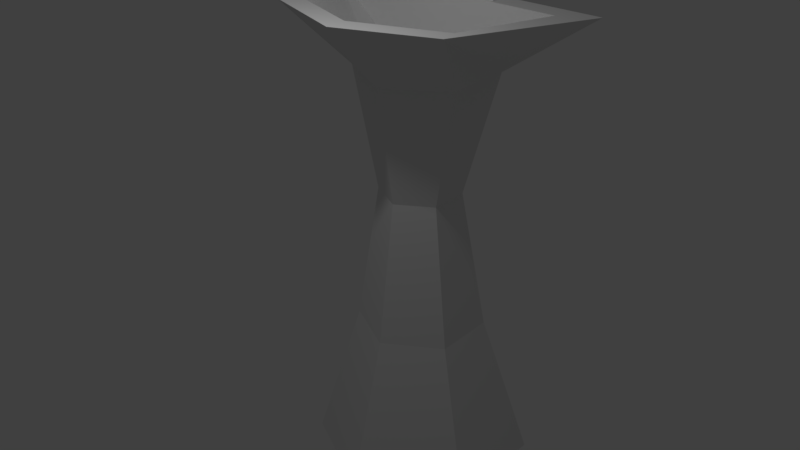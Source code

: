 # Source: pia-banheiro.blend  (saved by Blender 2.78.0; exported with 4.5.12 LTS)
import bpy
from mathutils import Matrix  # noqa: F401  (used for matrix-valued properties, if any)

bpy.ops.wm.read_factory_settings(use_empty=True)
scene = bpy.context.scene
scene.name = 'Scene'

# ---- collections
col_collection_1 = bpy.data.collections.new('Collection 1'); scene.collection.children.link(col_collection_1)

# ---- world
world_world = bpy.data.worlds.new('World'); scene.world = world_world
world_world.color = (0.05088, 0.05088, 0.05088)
world_world.use_sun_shadow = False
world_world.sun_shadow_jitter_overblur = 0.0
world_world.cycles.sampling_method = 'MANUAL'

# ---- lights
light_point = bpy.data.lights.new('Point', 'POINT')
light_point.transmission_factor = 0.0
light_point.energy = 100.0
light_point.shadow_buffer_clip_start = 0.5
light_point.shadow_soft_size = 0.1
light_point.shadow_maximum_resolution = 0.006
light_point.use_absolute_resolution = True

# ---- meshes
me_cube_004 = bpy.data.meshes.new('Cube.004')
me_cube_004.from_pydata([(-0.6099, -0.6099, -1.161), (-0.6099, 0.2416, 3.832), (-0.6099, 0.6099, -1.161), (-0.6099, 1.438, 3.592), (0.6099, -0.6099, -1.161), (0.6099, 0.2416, 3.832), (0.6099, 0.6099, -1.161), (0.6099, 1.438, 3.592), (-0.6099, -0.985, 5.713), (-0.6099, -0.2302, 6.671), (0.6099, -0.2302, 6.671), (0.6099, -0.985, 5.713), (-0.6099, -3.737, 5.349), (-0.6099, -4.784, 5.974), (0.6099, -4.784, 5.974), (0.6099, -3.737, 5.349), (-0.5431, -4.435, 3.563), (-0.5431, -5.506, 3.745), (0.5431, -5.506, 3.745), (0.5431, -4.435, 3.563), (-0.8704, -4.085, 4.226), (-0.8704, -5.384, 4.494), (0.8704, -5.384, 4.494), (0.8704, -4.085, 4.226), (-0.775, -4.364, 3.066), (-0.775, -5.82, 3.062), (0.775, -5.82, 3.064), (0.775, -4.364, 3.064)], [], [(0, 1, 3, 2), (2, 3, 7, 6), (6, 7, 5, 4), (4, 5, 1, 0), (2, 6, 4, 0), (7, 3, 9, 10), (11, 10, 14, 15), (5, 7, 10, 11), (3, 1, 8, 9), (1, 5, 11, 8), (12, 15, 19, 16), (9, 8, 12, 13), (8, 11, 15, 12), (10, 9, 13, 14), (18, 17, 16, 19), (14, 13, 17, 18), (15, 14, 18, 19), (13, 12, 16, 17), (20, 23, 27, 24), (26, 25, 24, 27), (22, 21, 25, 26), (23, 22, 26, 27), (21, 20, 24, 25), (20, 21, 22, 23)])
_uv = me_cube_004.uv_layers.new(name='UVMap')
_uv.uv.foreach_set('vector', [0.8656, 0.06169, 0.8849, 0.1745, 0.9119, 0.1691, 0.8932, 0.06169, 0.8932, 0.06169, 0.9119, 0.1691, 0.9119, 0.1691, 0.8932, 0.06169, 0.8932, 0.06169, 0.9119, 0.1691, 0.8849, 0.1745, 0.8656, 0.06169, 0.8656, 0.06169, 0.8849, 0.1745, 0.8849, 0.1745, 0.8656, 0.06169, 0.8932, 0.06169, 0.8932, 0.06169, 0.8656, 0.06169, 0.8656, 0.06169, 0.9119, 0.1691, 0.9119, 0.1691, 0.8742, 0.2386, 0.8742, 0.2386, 0.8572, 0.217, 0.8742, 0.2386, 0.7713, 0.2229, 0.795, 0.2088, 0.8849, 0.1745, 0.9119, 0.1691, 0.8742, 0.2386, 0.8572, 0.217, 0.9119, 0.1691, 0.8849, 0.1745, 0.8572, 0.217, 0.8742, 0.2386, 0.8849, 0.1745, 0.8849, 0.1745, 0.8572, 0.217, 0.8572, 0.217, 0.795, 0.2088, 0.795, 0.2088, 0.7792, 0.1684, 0.7792, 0.1684, 0.8742, 0.2386, 0.8572, 0.217, 0.795, 0.2088, 0.7713, 0.2229, 0.8572, 0.217, 0.8572, 0.217, 0.795, 0.2088, 0.795, 0.2088, 0.8742, 0.2386, 0.8742, 0.2386, 0.7713, 0.2229, 0.7713, 0.2229, 0.755, 0.1725, 0.755, 0.1725, 0.7792, 0.1684, 0.7792, 0.1684, 0.7713, 0.2229, 0.7713, 0.2229, 0.755, 0.1725, 0.755, 0.1725, 0.795, 0.2088, 0.7713, 0.2229, 0.755, 0.1725, 0.7792, 0.1684, 0.7713, 0.2229, 0.795, 0.2088, 0.7792, 0.1684, 0.755, 0.1725, 0.7871, 0.1834, 0.7871, 0.1834, 0.7808, 0.1571, 0.7808, 0.1572, 0.748, 0.1571, 0.748, 0.1571, 0.7808, 0.1572, 0.7808, 0.1571, 0.7578, 0.1895, 0.7578, 0.1895, 0.748, 0.1571, 0.748, 0.1571, 0.7871, 0.1834, 0.7578, 0.1895, 0.748, 0.1571, 0.7808, 0.1571, 0.7578, 0.1895, 0.7871, 0.1834, 0.7808, 0.1572, 0.748, 0.1571, 0.7871, 0.1834, 0.7578, 0.1895, 0.7578, 0.1895, 0.7871, 0.1834])
me_cube_004.use_remesh_preserve_volume = False
me_cube_004.use_remesh_preserve_attributes = False
me_cube_004.use_mirror_vertex_groups = False
me_cube_004.update()
me_cube_003 = bpy.data.meshes.new('Cube.003')
me_cube_003.from_pydata([(-1.0, -1.0, -1.0), (-1.0, -1.0, 1.0), (-1.0, 1.0, -1.0), (-1.0, 1.0, 1.0), (1.0, -1.0, -1.0), (1.0, -1.0, 1.0), (1.0, 1.0, -1.0), (1.0, 1.0, 1.0)], [], [(0, 1, 3, 2), (2, 3, 7, 6), (6, 7, 5, 4), (4, 5, 1, 0), (2, 6, 4, 0), (7, 3, 1, 5)])
_uv = me_cube_003.uv_layers.new(name='UVMap')
_uv.uv.foreach_set('vector', [0.7535, 0.1188, 0.848, 0.1188, 0.848, 0.2133, 0.7535, 0.2133, 0.7535, 0.1188, 0.848, 0.1188, 0.848, 0.2133, 0.7535, 0.2133, 0.7535, 0.1188, 0.848, 0.1188, 0.848, 0.2133, 0.7535, 0.2133, 0.7535, 0.1188, 0.848, 0.1188, 0.848, 0.2133, 0.7535, 0.2133, 0.7535, 0.1188, 0.848, 0.1188, 0.848, 0.2133, 0.7535, 0.2133, 0.7535, 0.1188, 0.848, 0.1188, 0.848, 0.2133, 0.7535, 0.2133])
me_cube_003.use_remesh_preserve_volume = False
me_cube_003.use_remesh_preserve_attributes = False
me_cube_003.use_mirror_vertex_groups = False
me_cube_003.update()
me_cube_001 = bpy.data.meshes.new('Cube.001')
me_cube_001.from_pydata([(-1.0, -1.0, -1.0), (-1.0, -1.0, 1.0), (-1.0, 1.0, -1.0), (-1.0, 1.0, 1.0), (1.0, -1.0, -1.0), (1.0, -1.0, 1.0), (1.0, 1.0, -1.0), (1.0, 1.0, 1.0)], [], [(0, 1, 3, 2), (2, 3, 7, 6), (6, 7, 5, 4), (4, 5, 1, 0), (2, 6, 4, 0), (7, 3, 1, 5)])
_uv = me_cube_001.uv_layers.new(name='UVMap')
_uv.uv.foreach_set('vector', [0.8516, 0.1055, 0.9219, 0.1055, 0.9219, 0.1758, 0.8516, 0.1758, 0.8516, 0.1055, 0.9219, 0.1055, 0.9219, 0.1758, 0.8516, 0.1758, 0.8516, 0.1055, 0.9219, 0.1055, 0.9219, 0.1758, 0.8516, 0.1758, 0.8516, 0.1055, 0.9219, 0.1055, 0.9219, 0.1758, 0.8516, 0.1758, 0.8516, 0.1055, 0.9219, 0.1055, 0.9219, 0.1758, 0.8516, 0.1758, 0.8516, 0.1055, 0.9219, 0.1055, 0.9219, 0.1758, 0.8516, 0.1758])
me_cube_001.use_remesh_preserve_volume = False
me_cube_001.use_remesh_preserve_attributes = False
me_cube_001.use_mirror_vertex_groups = False
me_cube_001.update()
me_cylinder = bpy.data.meshes.new('Cylinder')
me_cylinder.from_pydata([(1.386, 0.8, -1.0), (0.443, 0.2836, 3.2), (1.386, -0.8, -1.0), (0.443, -0.3098, 3.2), (-1.28e-07, -1.6, -1.0), (-0.07093, -0.6065, 3.2), (-1.386, -0.8, -1.0), (-0.5849, -0.3098, 3.2), (-1.386, 0.8, -1.0), (-0.5849, 0.2836, 3.2), (0.7648, 0.4619, 1.135), (0.7648, -0.4682, 1.135), (-0.04072, -0.9332, 1.135), (-0.8462, -0.4682, 1.135), (-0.8462, 0.4619, 1.135), (0.866, 0.5, 5.0), (0.866, -0.5, 5.0), (3.714e-07, -1.0, 5.0), (-0.866, -0.5, 5.0), (-0.866, 0.5, 5.0), (1.334, -1.378, 6.0), (2.286, 0.5, 6.0), (4.04e-07, -1.878, 6.0), (-1.334, -1.378, 6.0), (-2.286, 0.5, 6.0), (1.386, 0.5505, -1.0), (0.443, 0.1911, 3.2), (0.7648, 0.3169, 1.135), (0.866, 0.3441, 5.0), (2.138, 0.2071, 6.0), (-1.386, 0.5505, -1.0), (-0.5849, 0.1911, 3.2), (-0.8462, 0.3169, 1.135), (-0.866, 0.3441, 5.0), (-2.138, 0.2071, 6.0), (2.134, 0.5, 6.0), (-2.134, 0.5, 6.0), (1.796, 0.2071, 6.0), (-1.796, 0.2071, 6.0), (1.295, -1.125, 6.0), (-0.004762, -1.567, 6.0), (-1.195, -1.125, 6.0), (0.7898, -0.328, 5.15), (0.009842, -0.828, 5.39), (-0.7044, -0.328, 5.15), (0.8741, 0.5, 6.0), (-0.8741, 0.5, 6.0), (0.8173, 0.2071, 6.0), (-0.8173, 0.2071, 6.0), (0.8173, 0.2071, 5.132), (-0.8173, 0.2071, 5.132)], [], [(27, 26, 3, 11), (11, 3, 5, 12), (12, 5, 7, 13), (5, 3, 16, 17), (32, 31, 9, 14), (30, 32, 14, 8), (4, 12, 13, 6), (2, 11, 12, 4), (25, 27, 11, 2), (7, 5, 17, 18), (26, 1, 15, 28), (31, 7, 18, 33), (18, 17, 22, 23), (28, 29, 20, 16), (33, 18, 23, 34), (16, 20, 22, 17), (15, 21, 29, 28), (3, 26, 28, 16), (0, 10, 27, 25), (10, 1, 26, 27), (19, 33, 34, 24), (9, 31, 33, 19), (6, 13, 32, 30), (13, 7, 31, 32), (38, 36, 24, 34), (29, 21, 35, 37), (48, 46, 36, 38), (40, 43, 44, 41), (39, 42, 43, 40), (20, 29, 37, 39), (22, 20, 39, 40), (37, 35, 45, 47), (47, 45, 46, 48), (47, 48, 50, 49), (23, 22, 40, 41), (23, 41, 38, 34), (43, 42, 44), (50, 44, 42, 49), (37, 49, 42, 39), (47, 49, 37), (38, 50, 48), (38, 41, 44, 50)])
_uv = me_cylinder.uv_layers.new(name='UVMap')
_uv.uv.foreach_set('vector', [0.3555, 0.2234, 0.3265, 0.388, 0.2881, 0.3901, 0.3061, 0.2086, 0.3061, 0.2086, 0.2881, 0.3901, 0.2427, 0.3899, 0.2442, 0.2021, 0.2442, 0.2021, 0.2427, 0.3899, 0.1965, 0.3873, 0.1826, 0.2071, 0.2427, 0.3899, 0.2881, 0.3901, 0.3135, 0.5562, 0.2394, 0.5628, 0.1334, 0.2209, 0.1582, 0.3836, 0.1519, 0.383, 0.1243, 0.2231, 0.08032, 0.07302, 0.1334, 0.2209, 0.1243, 0.2231, 0.06578, 0.07823, 0.2437, 0.03216, 0.2442, 0.2021, 0.1826, 0.2071, 0.1537, 0.0447, 0.3364, 0.0413, 0.3061, 0.2086, 0.2442, 0.2021, 0.2437, 0.03216, 0.4116, 0.07138, 0.3555, 0.2234, 0.3061, 0.2086, 0.3364, 0.0413, 0.1965, 0.3873, 0.2427, 0.3899, 0.2394, 0.5628, 0.1661, 0.5505, 0.3265, 0.388, 0.3329, 0.3876, 0.3755, 0.5246, 0.3663, 0.5289, 0.1582, 0.3836, 0.1965, 0.3873, 0.1661, 0.5505, 0.1141, 0.52, 0.1661, 0.5505, 0.2394, 0.5628, 0.2366, 0.6701, 0.1602, 0.659, 0.3663, 0.5289, 0.4068, 0.6358, 0.3137, 0.6647, 0.3135, 0.5562, 0.1141, 0.52, 0.1661, 0.5505, 0.1602, 0.659, 0.06916, 0.6242, 0.3135, 0.5562, 0.3137, 0.6647, 0.2366, 0.6701, 0.2394, 0.5628, 0.3755, 0.5246, 0.4264, 0.6328, 0.4068, 0.6358, 0.3663, 0.5289, 0.2881, 0.3901, 0.3265, 0.388, 0.3663, 0.5289, 0.3135, 0.5562, 0.4264, 0.07691, 0.3647, 0.2259, 0.3555, 0.2234, 0.4116, 0.07138, 0.3647, 0.2259, 0.3329, 0.3876, 0.3265, 0.388, 0.3555, 0.2234, 0.1051, 0.5152, 0.1141, 0.52, 0.06916, 0.6242, 0.04975, 0.62, 0.1519, 0.383, 0.1582, 0.3836, 0.1141, 0.52, 0.1051, 0.5152, 0.1537, 0.0447, 0.1826, 0.2071, 0.1334, 0.2209, 0.08032, 0.07302, 0.1826, 0.2071, 0.1965, 0.3873, 0.1582, 0.3836, 0.1334, 0.2209, 0.5617, 0.461, 0.5887, 0.4922, 0.5887, 0.5063, 0.5617, 0.4926, 0.5617, 0.09834, 0.5887, 0.08465, 0.5887, 0.0987, 0.5617, 0.1299, 0.5617, 0.3708, 0.5887, 0.376, 0.5887, 0.4922, 0.5617, 0.461, 0.2421, 0.7439, 0.2443, 0.8329, 0.1774, 0.8835, 0.1289, 0.7767, 0.3659, 0.7744, 0.3181, 0.8822, 0.2443, 0.8329, 0.2421, 0.7439, 0.4155, 0.1725, 0.5617, 0.09834, 0.5617, 0.1299, 0.4389, 0.176, 0.3694, 0.2955, 0.4155, 0.1725, 0.4389, 0.176, 0.3981, 0.2959, 0.5617, 0.1299, 0.5887, 0.0987, 0.5887, 0.2149, 0.5617, 0.2201, 0.5617, 0.2201, 0.5887, 0.2149, 0.5887, 0.376, 0.5617, 0.3708, 0.8721, 0.9066, 0.6478, 0.9066, 0.6478, 0.7875, 0.8721, 0.7875, 0.4155, 0.4184, 0.3694, 0.2955, 0.3981, 0.2959, 0.4389, 0.4057, 0.4155, 0.4184, 0.4389, 0.4057, 0.5617, 0.461, 0.5617, 0.4926, 0.6244, 0.5278, 0.7843, 0.2783, 0.7843, 0.7562, 0.9555, 0.7923, 0.7843, 0.7562, 0.7843, 0.2783, 0.9555, 0.2695, 0.4499, 0.8763, 0.3397, 0.9271, 0.3181, 0.8822, 0.3659, 0.7744, 0.8721, 0.9066, 0.8721, 0.7875, 1.006, 0.9066, 0.5136, 0.9066, 0.6478, 0.7875, 0.6478, 0.9066, 0.0398, 0.8789, 0.1289, 0.7767, 0.1774, 0.8835, 0.1512, 0.9271])
me_cylinder.use_remesh_preserve_volume = False
me_cylinder.use_remesh_preserve_attributes = False
me_cylinder.use_mirror_vertex_groups = False
me_cylinder.update()

# ---- objects
ob_point = bpy.data.objects.new('Point', light_point)
ob_cube_002 = bpy.data.objects.new('Cube.002', me_cube_004)
ob_cube_001 = bpy.data.objects.new('Cube.001', me_cube_003)
ob_cube = bpy.data.objects.new('Cube', me_cube_001)
ob_cylinder = bpy.data.objects.new('Cylinder', me_cylinder)

# ---- transforms, parenting, visibility, modifiers, constraints
ob_point.location = (0.425, -2.97, 8.395)
ob_point.lineart.crease_threshold = 0.0
ob_cube_002.location = (0.002969, 0.3218, 6.097)
ob_cube_002.scale = (0.1, 0.1, 0.1)
ob_cube_002.lineart.crease_threshold = 0.0
ob_cube_001.location = (-0.7638, 0.3406, 6.078)
ob_cube_001.scale = (0.0852, 0.0852, 0.0852)
ob_cube_001.lineart.crease_threshold = 0.0
ob_cube.location = (0.7698, 0.3406, 6.078)
ob_cube.scale = (0.0852, 0.0852, 0.0852)
ob_cube.lineart.crease_threshold = 0.0
ob_cylinder.location = (0.0, 0.0, 0.0)
ob_cylinder.lineart.crease_threshold = 0.0

# ---- collection membership
col_collection_1.objects.link(ob_point)
col_collection_1.objects.link(ob_cube_002)
col_collection_1.objects.link(ob_cube_001)
col_collection_1.objects.link(ob_cube)
col_collection_1.objects.link(ob_cylinder)

# ---- scene / render settings (as saved in the file)
scene.frame_start = 1; scene.frame_end = 250; scene.frame_set(0)
scene.render.engine = 'BLENDER_EEVEE_NEXT'
scene.render.resolution_percentage = 50
scene.render.dither_intensity = 0.0
scene.cycles.use_denoising = False
scene.cycles.samples = 128
scene.cycles.sampling_pattern = 'TABULATED_SOBOL'
scene.cycles.light_sampling_threshold = 0.0
scene.cycles.use_adaptive_sampling = False
scene.cycles.use_light_tree = False
scene.cycles.blur_glossy = 0.0
scene.cycles.sample_clamp_indirect = 0.0
scene.view_settings.view_transform = 'Standard'
bpy.context.view_layer.update()

# ---- added for rendering (the .blend has no active camera): camera
cam_auto = bpy.data.cameras.new('AutoCamera')
cam_auto.lens = 50.0
cam_auto.sensor_width = 36.0
cam_auto.clip_end = 1000.0
ob_auto_camera = bpy.data.objects.new('AutoCamera', cam_auto)
scene.collection.objects.link(ob_auto_camera)
ob_auto_camera.location = (8.69724, -10.9758, 9.83985)
ob_auto_camera.rotation_euler = (1.09748, -7.21219e-08, 0.694738)
scene.camera = ob_auto_camera
bpy.context.view_layer.update()
